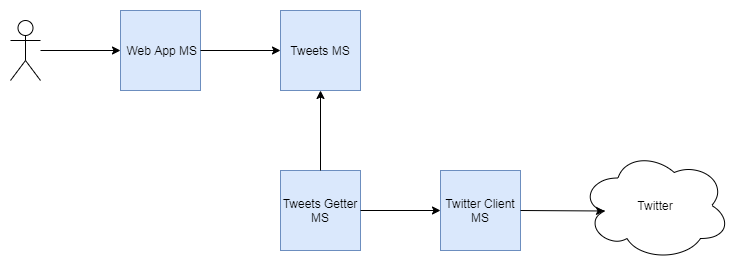

The diagram above was exported from draw.io. Its source (the exported page's mxGraphModel, read from the mxfile embedded in the PNG):
<mxGraphModel dx="868" dy="433" grid="1" gridSize="10" guides="1" tooltips="1" connect="1" arrows="1" fold="1" page="1" pageScale="1" pageWidth="827" pageHeight="1169" math="0" shadow="0">
  <root>
    <mxCell id="0" />
    <mxCell id="1" parent="0" />
    <mxCell id="wGOG4IVQoJos5jasd1Ku-17" value="" style="rounded=0;whiteSpace=wrap;html=1;strokeColor=none;" vertex="1" parent="1">
      <mxGeometry x="40" y="70" width="730" height="260" as="geometry" />
    </mxCell>
    <mxCell id="wGOG4IVQoJos5jasd1Ku-1" value="&amp;nbsp;Web App MS" style="whiteSpace=wrap;html=1;aspect=fixed;fillColor=#dae8fc;strokeColor=#6c8ebf;" vertex="1" parent="1">
      <mxGeometry x="160" y="80" width="80" height="80" as="geometry" />
    </mxCell>
    <mxCell id="wGOG4IVQoJos5jasd1Ku-2" value="Tweets MS" style="whiteSpace=wrap;html=1;aspect=fixed;fillColor=#dae8fc;strokeColor=#6c8ebf;" vertex="1" parent="1">
      <mxGeometry x="320" y="80" width="80" height="80" as="geometry" />
    </mxCell>
    <mxCell id="wGOG4IVQoJos5jasd1Ku-3" value="Twitter Client MS" style="whiteSpace=wrap;html=1;aspect=fixed;fillColor=#dae8fc;strokeColor=#6c8ebf;" vertex="1" parent="1">
      <mxGeometry x="480" y="240" width="80" height="80" as="geometry" />
    </mxCell>
    <mxCell id="wGOG4IVQoJos5jasd1Ku-4" value="Tweets Getter MS" style="whiteSpace=wrap;html=1;aspect=fixed;fillColor=#dae8fc;strokeColor=#6c8ebf;" vertex="1" parent="1">
      <mxGeometry x="320" y="240" width="80" height="80" as="geometry" />
    </mxCell>
    <mxCell id="wGOG4IVQoJos5jasd1Ku-5" value="" style="endArrow=classic;html=1;exitX=1;exitY=0.5;exitDx=0;exitDy=0;entryX=0;entryY=0.5;entryDx=0;entryDy=0;" edge="1" parent="1" source="wGOG4IVQoJos5jasd1Ku-1" target="wGOG4IVQoJos5jasd1Ku-2">
      <mxGeometry width="50" height="50" relative="1" as="geometry">
        <mxPoint x="250" y="150" as="sourcePoint" />
        <mxPoint x="300" y="100" as="targetPoint" />
      </mxGeometry>
    </mxCell>
    <mxCell id="wGOG4IVQoJos5jasd1Ku-9" value="" style="endArrow=classic;html=1;entryX=0.5;entryY=1;entryDx=0;entryDy=0;exitX=0.5;exitY=0;exitDx=0;exitDy=0;" edge="1" parent="1" source="wGOG4IVQoJos5jasd1Ku-4" target="wGOG4IVQoJos5jasd1Ku-2">
      <mxGeometry width="50" height="50" relative="1" as="geometry">
        <mxPoint x="160" y="330" as="sourcePoint" />
        <mxPoint x="210" y="280" as="targetPoint" />
      </mxGeometry>
    </mxCell>
    <mxCell id="wGOG4IVQoJos5jasd1Ku-10" value="" style="endArrow=classic;html=1;entryX=0;entryY=0.5;entryDx=0;entryDy=0;exitX=1;exitY=0.5;exitDx=0;exitDy=0;" edge="1" parent="1" source="wGOG4IVQoJos5jasd1Ku-4" target="wGOG4IVQoJos5jasd1Ku-3">
      <mxGeometry width="50" height="50" relative="1" as="geometry">
        <mxPoint x="450" y="240" as="sourcePoint" />
        <mxPoint x="500" y="190" as="targetPoint" />
      </mxGeometry>
    </mxCell>
    <mxCell id="wGOG4IVQoJos5jasd1Ku-12" value="Twitter" style="ellipse;shape=cloud;whiteSpace=wrap;html=1;" vertex="1" parent="1">
      <mxGeometry x="620" y="220" width="150" height="110" as="geometry" />
    </mxCell>
    <mxCell id="wGOG4IVQoJos5jasd1Ku-13" value="" style="endArrow=classic;html=1;entryX=0.16;entryY=0.55;entryDx=0;entryDy=0;entryPerimeter=0;exitX=1;exitY=0.5;exitDx=0;exitDy=0;" edge="1" parent="1" source="wGOG4IVQoJos5jasd1Ku-3" target="wGOG4IVQoJos5jasd1Ku-12">
      <mxGeometry width="50" height="50" relative="1" as="geometry">
        <mxPoint x="590" y="400" as="sourcePoint" />
        <mxPoint x="640" y="350" as="targetPoint" />
      </mxGeometry>
    </mxCell>
    <mxCell id="wGOG4IVQoJos5jasd1Ku-25" value="" style="edgeStyle=orthogonalEdgeStyle;rounded=0;orthogonalLoop=1;jettySize=auto;html=1;" edge="1" parent="1" source="wGOG4IVQoJos5jasd1Ku-18" target="wGOG4IVQoJos5jasd1Ku-1">
      <mxGeometry relative="1" as="geometry">
        <mxPoint x="55" y="230" as="targetPoint" />
      </mxGeometry>
    </mxCell>
    <mxCell id="wGOG4IVQoJos5jasd1Ku-18" value="" style="shape=umlActor;verticalLabelPosition=bottom;labelBackgroundColor=#ffffff;verticalAlign=top;html=1;outlineConnect=0;strokeColor=#000000;" vertex="1" parent="1">
      <mxGeometry x="50" y="90" width="30" height="60" as="geometry" />
    </mxCell>
  </root>
</mxGraphModel>